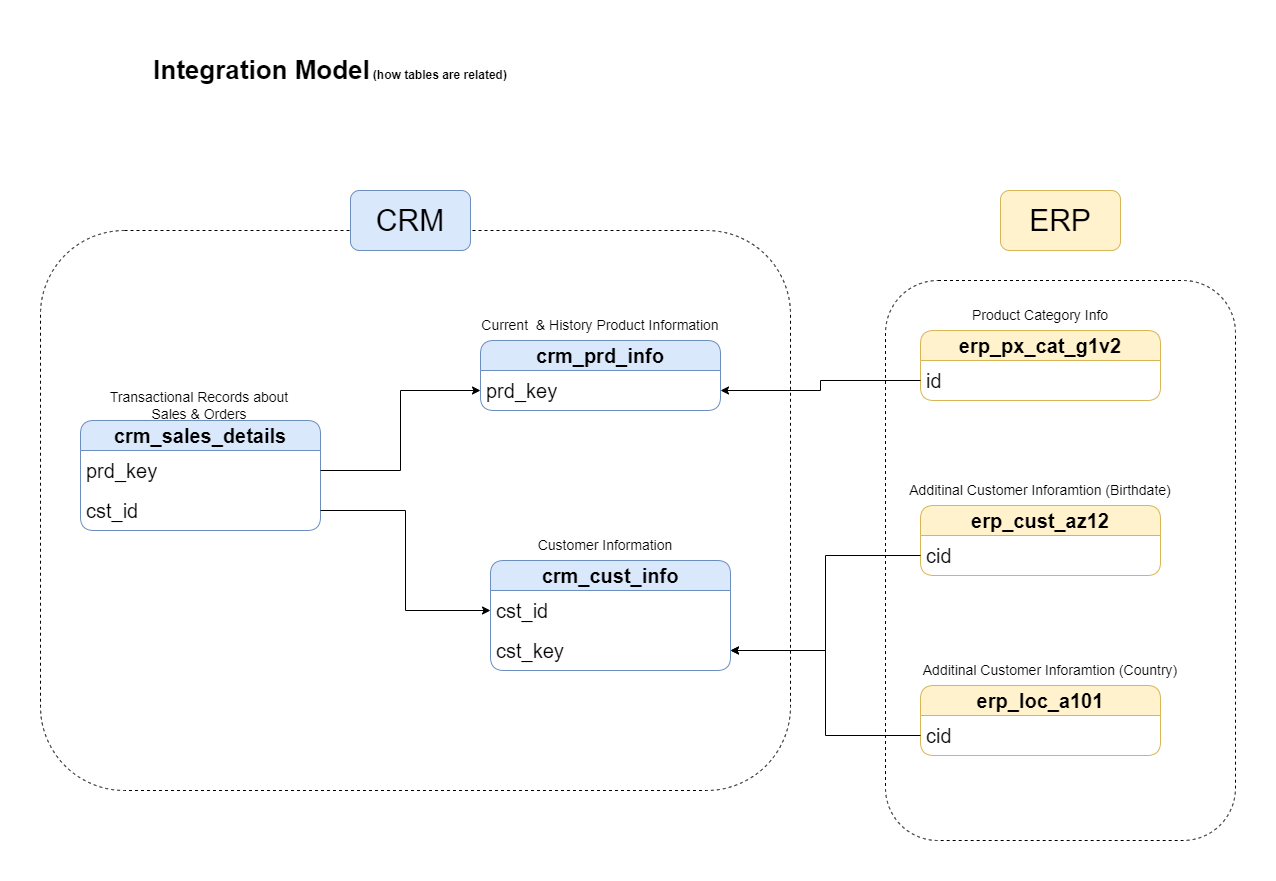

The diagram above was exported from draw.io. Its source (the exported page's mxGraphModel, read from the mxfile embedded in the PNG):
<mxGraphModel dx="1020" dy="496" grid="1" gridSize="10" guides="1" tooltips="1" connect="1" arrows="1" fold="1" page="1" pageScale="1" pageWidth="1920" pageHeight="1200" math="0" shadow="0">
  <root>
    <mxCell id="0" />
    <mxCell id="1" parent="0" />
    <mxCell id="uxRqi_m4U2FSHKXzH30t-1" value="Integration Model&lt;font style=&quot;&quot;&gt;&lt;span style=&quot;font-size: 11px;&quot;&gt;&amp;nbsp;&lt;/span&gt;&lt;font style=&quot;font-size: 12px;&quot;&gt;(how tables are related)&lt;/font&gt;&lt;/font&gt;" style="text;html=1;align=center;verticalAlign=middle;whiteSpace=wrap;rounded=0;fontSize=26;fontStyle=1" parent="1" vertex="1">
      <mxGeometry x="320" y="40" width="400" height="60" as="geometry" />
    </mxCell>
    <mxCell id="uxRqi_m4U2FSHKXzH30t-2" value="&lt;b&gt;crm_cust_info&lt;/b&gt;" style="swimlane;fontStyle=0;childLayout=stackLayout;horizontal=1;startSize=30;horizontalStack=0;resizeParent=1;resizeParentMax=0;resizeLast=0;collapsible=1;marginBottom=0;whiteSpace=wrap;html=1;rounded=1;fillColor=#dae8fc;strokeColor=#6c8ebf;fontSize=20;" parent="1" vertex="1">
      <mxGeometry x="680" y="560" width="240" height="110" as="geometry" />
    </mxCell>
    <mxCell id="uxRqi_m4U2FSHKXzH30t-3" value="cst_id" style="text;strokeColor=none;fillColor=none;align=left;verticalAlign=middle;spacingLeft=4;spacingRight=4;overflow=hidden;points=[[0,0.5],[1,0.5]];portConstraint=eastwest;rotatable=0;whiteSpace=wrap;html=1;rounded=1;fontSize=20;" parent="uxRqi_m4U2FSHKXzH30t-2" vertex="1">
      <mxGeometry y="30" width="240" height="40" as="geometry" />
    </mxCell>
    <mxCell id="uxRqi_m4U2FSHKXzH30t-26" value="cst_key" style="text;strokeColor=none;fillColor=none;align=left;verticalAlign=middle;spacingLeft=4;spacingRight=4;overflow=hidden;points=[[0,0.5],[1,0.5]];portConstraint=eastwest;rotatable=0;whiteSpace=wrap;html=1;rounded=1;fontSize=20;" parent="uxRqi_m4U2FSHKXzH30t-2" vertex="1">
      <mxGeometry y="70" width="240" height="40" as="geometry" />
    </mxCell>
    <mxCell id="uxRqi_m4U2FSHKXzH30t-6" value="Customer Information" style="text;html=1;align=center;verticalAlign=middle;whiteSpace=wrap;rounded=0;fontSize=14;" parent="1" vertex="1">
      <mxGeometry x="710" y="530" width="170" height="30" as="geometry" />
    </mxCell>
    <mxCell id="uxRqi_m4U2FSHKXzH30t-7" value="&lt;b&gt;crm_prd_info&lt;/b&gt;" style="swimlane;fontStyle=0;childLayout=stackLayout;horizontal=1;startSize=30;horizontalStack=0;resizeParent=1;resizeParentMax=0;resizeLast=0;collapsible=1;marginBottom=0;whiteSpace=wrap;html=1;rounded=1;fillColor=#dae8fc;strokeColor=#6c8ebf;fontSize=20;" parent="1" vertex="1">
      <mxGeometry x="670" y="340" width="240" height="70" as="geometry" />
    </mxCell>
    <mxCell id="uxRqi_m4U2FSHKXzH30t-8" value="prd_key" style="text;strokeColor=none;fillColor=none;align=left;verticalAlign=middle;spacingLeft=4;spacingRight=4;overflow=hidden;points=[[0,0.5],[1,0.5]];portConstraint=eastwest;rotatable=0;whiteSpace=wrap;html=1;rounded=1;fontSize=20;" parent="uxRqi_m4U2FSHKXzH30t-7" vertex="1">
      <mxGeometry y="30" width="240" height="40" as="geometry" />
    </mxCell>
    <mxCell id="uxRqi_m4U2FSHKXzH30t-9" value="Current&amp;nbsp; &amp;amp; History Product Information" style="text;html=1;align=center;verticalAlign=middle;whiteSpace=wrap;rounded=0;fontSize=14;" parent="1" vertex="1">
      <mxGeometry x="660" y="310" width="260" height="30" as="geometry" />
    </mxCell>
    <mxCell id="uxRqi_m4U2FSHKXzH30t-10" value="&lt;b&gt;crm_sales_details&lt;/b&gt;" style="swimlane;fontStyle=0;childLayout=stackLayout;horizontal=1;startSize=30;horizontalStack=0;resizeParent=1;resizeParentMax=0;resizeLast=0;collapsible=1;marginBottom=0;whiteSpace=wrap;html=1;rounded=1;fillColor=#dae8fc;strokeColor=#6c8ebf;fontSize=20;" parent="1" vertex="1">
      <mxGeometry x="270" y="420" width="240" height="110" as="geometry" />
    </mxCell>
    <mxCell id="uxRqi_m4U2FSHKXzH30t-11" value="prd_key" style="text;strokeColor=none;fillColor=none;align=left;verticalAlign=middle;spacingLeft=4;spacingRight=4;overflow=hidden;points=[[0,0.5],[1,0.5]];portConstraint=eastwest;rotatable=0;whiteSpace=wrap;html=1;rounded=1;fontSize=20;" parent="uxRqi_m4U2FSHKXzH30t-10" vertex="1">
      <mxGeometry y="30" width="240" height="40" as="geometry" />
    </mxCell>
    <mxCell id="uxRqi_m4U2FSHKXzH30t-14" value="cst_id" style="text;strokeColor=none;fillColor=none;align=left;verticalAlign=middle;spacingLeft=4;spacingRight=4;overflow=hidden;points=[[0,0.5],[1,0.5]];portConstraint=eastwest;rotatable=0;whiteSpace=wrap;html=1;rounded=1;fontSize=20;" parent="uxRqi_m4U2FSHKXzH30t-10" vertex="1">
      <mxGeometry y="70" width="240" height="40" as="geometry" />
    </mxCell>
    <mxCell id="uxRqi_m4U2FSHKXzH30t-12" value="Transactional Records about Sales &amp;amp; Orders" style="text;html=1;align=center;verticalAlign=middle;whiteSpace=wrap;rounded=0;fontSize=14;" parent="1" vertex="1">
      <mxGeometry x="289" y="390" width="200" height="30" as="geometry" />
    </mxCell>
    <mxCell id="uxRqi_m4U2FSHKXzH30t-22" style="edgeStyle=orthogonalEdgeStyle;rounded=0;orthogonalLoop=1;jettySize=auto;html=1;entryX=0;entryY=0.5;entryDx=0;entryDy=0;" parent="1" source="uxRqi_m4U2FSHKXzH30t-14" target="uxRqi_m4U2FSHKXzH30t-3" edge="1">
      <mxGeometry relative="1" as="geometry" />
    </mxCell>
    <mxCell id="uxRqi_m4U2FSHKXzH30t-23" value="&lt;b&gt;erp_cust_az12&lt;/b&gt;" style="swimlane;fontStyle=0;childLayout=stackLayout;horizontal=1;startSize=30;horizontalStack=0;resizeParent=1;resizeParentMax=0;resizeLast=0;collapsible=1;marginBottom=0;whiteSpace=wrap;html=1;rounded=1;fillColor=#fff2cc;strokeColor=#d6b656;fontSize=20;" parent="1" vertex="1">
      <mxGeometry x="1110" y="505" width="240" height="70" as="geometry" />
    </mxCell>
    <mxCell id="uxRqi_m4U2FSHKXzH30t-24" value="cid" style="text;strokeColor=none;fillColor=none;align=left;verticalAlign=middle;spacingLeft=4;spacingRight=4;overflow=hidden;points=[[0,0.5],[1,0.5]];portConstraint=eastwest;rotatable=0;whiteSpace=wrap;html=1;rounded=1;fontSize=20;" parent="uxRqi_m4U2FSHKXzH30t-23" vertex="1">
      <mxGeometry y="30" width="240" height="40" as="geometry" />
    </mxCell>
    <mxCell id="uxRqi_m4U2FSHKXzH30t-25" value="Additinal Customer Inforamtion (Birthdate)" style="text;html=1;align=center;verticalAlign=middle;whiteSpace=wrap;rounded=0;fontSize=14;" parent="1" vertex="1">
      <mxGeometry x="1070" y="475" width="320" height="30" as="geometry" />
    </mxCell>
    <mxCell id="uxRqi_m4U2FSHKXzH30t-27" style="edgeStyle=orthogonalEdgeStyle;rounded=0;orthogonalLoop=1;jettySize=auto;html=1;entryX=1;entryY=0.5;entryDx=0;entryDy=0;" parent="1" source="uxRqi_m4U2FSHKXzH30t-24" target="uxRqi_m4U2FSHKXzH30t-26" edge="1">
      <mxGeometry relative="1" as="geometry" />
    </mxCell>
    <mxCell id="uxRqi_m4U2FSHKXzH30t-28" value="&lt;b&gt;erp_loc_a101&lt;/b&gt;" style="swimlane;fontStyle=0;childLayout=stackLayout;horizontal=1;startSize=30;horizontalStack=0;resizeParent=1;resizeParentMax=0;resizeLast=0;collapsible=1;marginBottom=0;whiteSpace=wrap;html=1;rounded=1;fillColor=#fff2cc;strokeColor=#d6b656;fontSize=20;" parent="1" vertex="1">
      <mxGeometry x="1110" y="685" width="240" height="70" as="geometry" />
    </mxCell>
    <mxCell id="uxRqi_m4U2FSHKXzH30t-29" value="cid" style="text;strokeColor=none;fillColor=none;align=left;verticalAlign=middle;spacingLeft=4;spacingRight=4;overflow=hidden;points=[[0,0.5],[1,0.5]];portConstraint=eastwest;rotatable=0;whiteSpace=wrap;html=1;rounded=1;fontSize=20;" parent="uxRqi_m4U2FSHKXzH30t-28" vertex="1">
      <mxGeometry y="30" width="240" height="40" as="geometry" />
    </mxCell>
    <mxCell id="uxRqi_m4U2FSHKXzH30t-30" value="Additinal Customer Inforamtion (Country)" style="text;html=1;align=center;verticalAlign=middle;whiteSpace=wrap;rounded=0;fontSize=14;" parent="1" vertex="1">
      <mxGeometry x="1080" y="655" width="320" height="30" as="geometry" />
    </mxCell>
    <mxCell id="uxRqi_m4U2FSHKXzH30t-32" style="edgeStyle=orthogonalEdgeStyle;rounded=0;orthogonalLoop=1;jettySize=auto;html=1;entryX=1;entryY=0.5;entryDx=0;entryDy=0;" parent="1" source="uxRqi_m4U2FSHKXzH30t-29" target="uxRqi_m4U2FSHKXzH30t-26" edge="1">
      <mxGeometry relative="1" as="geometry" />
    </mxCell>
    <mxCell id="uxRqi_m4U2FSHKXzH30t-33" value="&lt;b&gt;erp_px_cat_g1v2&lt;/b&gt;" style="swimlane;fontStyle=0;childLayout=stackLayout;horizontal=1;startSize=30;horizontalStack=0;resizeParent=1;resizeParentMax=0;resizeLast=0;collapsible=1;marginBottom=0;whiteSpace=wrap;html=1;rounded=1;fillColor=#fff2cc;strokeColor=#d6b656;fontSize=20;" parent="1" vertex="1">
      <mxGeometry x="1110" y="330" width="240" height="70" as="geometry" />
    </mxCell>
    <mxCell id="uxRqi_m4U2FSHKXzH30t-34" value="id" style="text;strokeColor=none;fillColor=none;align=left;verticalAlign=middle;spacingLeft=4;spacingRight=4;overflow=hidden;points=[[0,0.5],[1,0.5]];portConstraint=eastwest;rotatable=0;whiteSpace=wrap;html=1;rounded=1;fontSize=20;" parent="uxRqi_m4U2FSHKXzH30t-33" vertex="1">
      <mxGeometry y="30" width="240" height="40" as="geometry" />
    </mxCell>
    <mxCell id="uxRqi_m4U2FSHKXzH30t-35" value="Product Category Info" style="text;html=1;align=center;verticalAlign=middle;whiteSpace=wrap;rounded=0;fontSize=14;" parent="1" vertex="1">
      <mxGeometry x="1110" y="300" width="240" height="30" as="geometry" />
    </mxCell>
    <mxCell id="uxRqi_m4U2FSHKXzH30t-36" style="edgeStyle=orthogonalEdgeStyle;rounded=0;orthogonalLoop=1;jettySize=auto;html=1;" parent="1" source="uxRqi_m4U2FSHKXzH30t-34" target="uxRqi_m4U2FSHKXzH30t-8" edge="1">
      <mxGeometry relative="1" as="geometry" />
    </mxCell>
    <mxCell id="uxRqi_m4U2FSHKXzH30t-37" style="edgeStyle=orthogonalEdgeStyle;rounded=0;orthogonalLoop=1;jettySize=auto;html=1;entryX=0;entryY=0.5;entryDx=0;entryDy=0;" parent="1" source="uxRqi_m4U2FSHKXzH30t-11" target="uxRqi_m4U2FSHKXzH30t-8" edge="1">
      <mxGeometry relative="1" as="geometry" />
    </mxCell>
    <mxCell id="uxRqi_m4U2FSHKXzH30t-38" value="" style="rounded=1;whiteSpace=wrap;html=1;fillColor=none;dashed=1;" parent="1" vertex="1">
      <mxGeometry x="230" y="230" width="750" height="560" as="geometry" />
    </mxCell>
    <mxCell id="uxRqi_m4U2FSHKXzH30t-40" value="CRM" style="rounded=1;whiteSpace=wrap;html=1;fillColor=#dae8fc;strokeColor=#6c8ebf;fontSize=30;" parent="1" vertex="1">
      <mxGeometry x="540" y="190" width="120" height="60" as="geometry" />
    </mxCell>
    <mxCell id="uxRqi_m4U2FSHKXzH30t-41" value="" style="rounded=1;whiteSpace=wrap;html=1;fillColor=none;dashed=1;" parent="1" vertex="1">
      <mxGeometry x="1075" y="280" width="350" height="560" as="geometry" />
    </mxCell>
    <mxCell id="uxRqi_m4U2FSHKXzH30t-42" value="ERP" style="rounded=1;whiteSpace=wrap;html=1;fillColor=#fff2cc;strokeColor=#d6b656;fontSize=30;" parent="1" vertex="1">
      <mxGeometry x="1190" y="190" width="120" height="60" as="geometry" />
    </mxCell>
  </root>
</mxGraphModel>